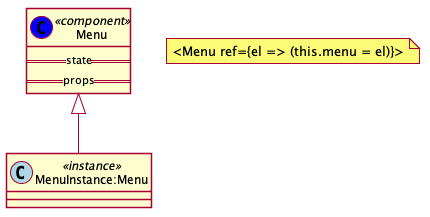

The diagram above was rendered by PlantUML. Its source (embedded in the PNG):
@startuml ../../images/association/component-instance.png

skinparam shadowing false

class Menu << (C,blue) component >> {
  ==state==
  ==props==
}
class "MenuInstance:Menu" << (C,lightblue) instance >>

Menu <|-- "MenuInstance:Menu"

note as N1
  <Menu ref={el => (this.menu = el)}>
end note
@enduml